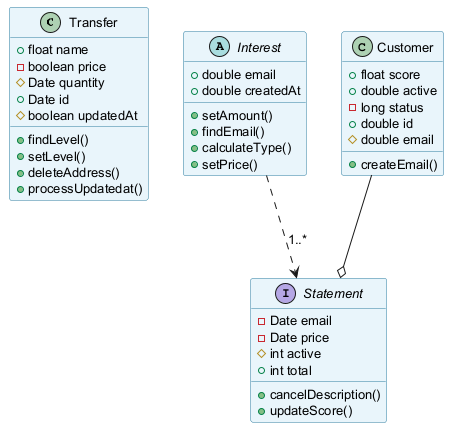

The diagram above was rendered by PlantUML. Its source (embedded in the PNG):
@startuml
skinparam backgroundColor #FFFFFF
skinparam classBackgroundColor #E8F4FA
skinparam classBorderColor #2C7DA0
skinparam defaultFontSize 13
class Transfer {
  +float name
  -boolean price
  #Date quantity
  +Date id
  #boolean updatedAt
  +findLevel()
  +setLevel()
  +deleteAddress()
  +processUpdatedat()
}
abstract class Interest {
  +double email
  +double createdAt
  +setAmount()
  +findEmail()
  +calculateType()
  +setPrice()
}
interface Statement {
  -Date email
  -Date price
  #int active
  +int total
  +cancelDescription()
  +updateScore()
}
class Customer {
  +float score
  +double active
  -long status
  +double id
  #double email
  +createEmail()
}
Interest ..> Statement : "1..*"
Customer --o Statement
@enduml